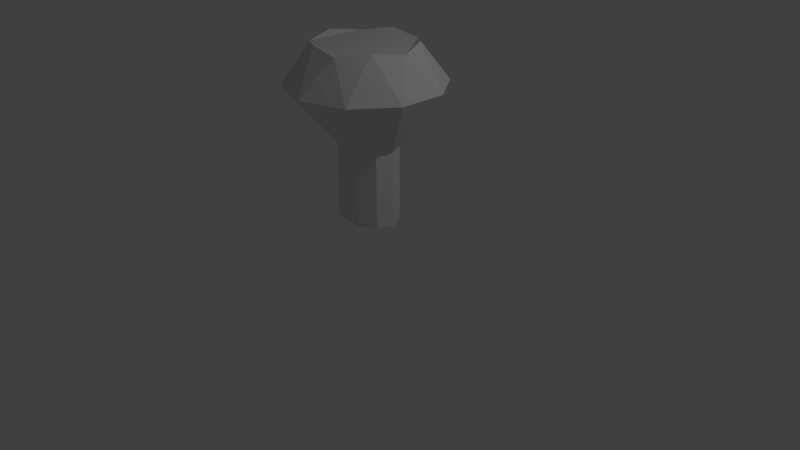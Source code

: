 # Source: stand.blend  (saved by Blender 2.78.0; exported with 4.5.12 LTS)
import bpy
from mathutils import Matrix  # noqa: F401  (used for matrix-valued properties, if any)

bpy.ops.wm.read_factory_settings(use_empty=True)
scene = bpy.context.scene
scene.name = 'Scene'

# ---- collections
col_collection_1 = bpy.data.collections.new('Collection 1'); scene.collection.children.link(col_collection_1)

# ---- world
world_world = bpy.data.worlds.new('World'); scene.world = world_world
world_world.color = (0.05088, 0.05088, 0.05088)
world_world.use_sun_shadow = False
world_world.sun_shadow_jitter_overblur = 0.0
world_world.cycles.sampling_method = 'MANUAL'

# ---- cameras
cam_camera = bpy.data.cameras.new('Camera')
cam_camera.clip_end = 100.0
cam_camera.lens = 35.0
cam_camera.sensor_width = 32.0
cam_camera.sensor_height = 18.0
cam_camera.ortho_scale = 7.314
cam_camera.dof.focus_distance = 0.0
cam_camera.dof.aperture_fstop = 128.0

# ---- lights
light_lamp = bpy.data.lights.new('Lamp', 'POINT')
light_lamp.transmission_factor = 0.0
light_lamp.cutoff_distance = 30.0
light_lamp.energy = 100.0
light_lamp.shadow_buffer_clip_start = 1.001
light_lamp.shadow_soft_size = 0.1
light_lamp.shadow_maximum_resolution = 0.006
light_lamp.use_absolute_resolution = True

# ---- meshes
me_icosphere = bpy.data.meshes.new('Icosphere')
me_icosphere.from_pydata([(0.5161, -0.375, 2.795), (0.1346, 0.2927, 1.51), (0.5878, -0.809, 2.279), (-0.9511, -0.309, 2.279), (-0.1415, -0.3078, 0.5739), (0.0, -1.0, 2.279), (0.9511, -0.309, 2.279), (-0.3524, 0.1809, 1.51), (-0.4581, 5.788e-09, 0.5739), (0.5161, 0.375, 2.795), (0.3706, -0.1902, 0.5739), (0.6708, -1.49e-09, 2.736), (0.2073, 0.638, 2.736), (-0.5427, 0.3943, 2.736), (-0.5427, -0.3943, 2.736), (0.2073, -0.638, 2.736), (0.3706, 0.1902, 1.539), (-0.1415, 0.3078, 1.539), (-0.4581, 7.226e-09, 1.539), (-0.1415, -0.3078, 1.539), (0.3706, -0.1902, 1.539), (-0.1415, 0.3078, 0.5739), (0.0, 1.0, 2.279), (0.5878, 0.809, 2.279), (-0.1972, 0.6068, 2.795), (-0.638, -1.49e-09, 2.795), (-0.1972, -0.6068, 2.795), (-0.3524, -0.1809, 0.5455), (0.4357, 5.788e-09, 0.5455), (-0.9511, 0.309, 2.279), (-0.5878, 0.809, 2.279), (0.1346, -0.2927, 1.51), (0.3706, 0.1902, 0.5739), (0.4357, 7.226e-09, 1.51), (-0.3524, 0.1809, 0.5455), (0.1346, -0.2927, 0.5455), (0.9511, 0.309, 2.279), (-0.5878, -0.809, 2.279), (0.1346, 0.2927, 0.5455), (-0.3524, -0.1809, 1.51)], [], [(16, 23, 36), (16, 1, 23), (17, 30, 22), (17, 7, 30), (17, 1, 38, 21), (19, 5, 37), (20, 6, 2), (18, 3, 29), (18, 39, 3), (20, 33, 6), (19, 31, 5), (39, 18, 8, 27), (20, 31, 35, 10), (31, 19, 4, 35), (18, 7, 34, 8), (16, 33, 28, 32), (33, 20, 10, 28), (5, 2, 15), (5, 31, 2), (31, 20, 2), (6, 36, 11), (6, 33, 36), (33, 16, 36), (3, 37, 14), (3, 39, 37), (39, 19, 37), (29, 25, 13), (29, 3, 25), (3, 14, 25), (9, 12, 24, 13, 25, 14, 26, 15, 0, 11), (2, 0, 15), (2, 6, 0), (6, 11, 0), (37, 26, 14), (37, 5, 26), (5, 15, 26), (19, 39, 27, 4), (1, 16, 32, 38), (7, 17, 21, 34), (30, 29, 13), (30, 7, 29), (7, 18, 29), (22, 24, 12), (22, 30, 24), (30, 13, 24), (23, 22, 12), (23, 1, 22), (1, 17, 22), (36, 9, 11), (36, 23, 9), (23, 12, 9)])
me_icosphere.use_remesh_preserve_volume = False
me_icosphere.use_remesh_preserve_attributes = False
me_icosphere.use_mirror_vertex_groups = False
me_icosphere.update()

# ---- objects
ob_icosphere = bpy.data.objects.new('Icosphere', me_icosphere)
ob_lamp = bpy.data.objects.new('Lamp', light_lamp)
ob_camera = bpy.data.objects.new('Camera', cam_camera)

# ---- transforms, parenting, visibility, modifiers, constraints
ob_icosphere.location = (0.0, 0.0, 0.0)
ob_icosphere.lineart.crease_threshold = 0.0
ob_lamp.location = (4.076, 1.005, 5.904)
ob_lamp.rotation_euler = (0.6503, 0.05522, 1.866)
ob_lamp.lock_rotations_4d = False
ob_lamp.empty_display_type = 'ARROWS'
ob_lamp.color = (0.0, 0.0, 0.0, 0.0)
ob_lamp.lineart.crease_threshold = 0.0
ob_camera.location = (7.481, -6.508, 5.344)
ob_camera.rotation_euler = (1.109, 0.0, 0.8149)
ob_camera.lock_rotations_4d = False
ob_camera.empty_display_type = 'ARROWS'
ob_camera.color = (0.0, 0.0, 0.0, 0.0)
ob_camera.display_type = 'WIRE'
ob_camera.lineart.crease_threshold = 0.0

# ---- collection membership
col_collection_1.objects.link(ob_icosphere)
col_collection_1.objects.link(ob_lamp)
col_collection_1.objects.link(ob_camera)

# ---- scene / render settings (as saved in the file)
scene.camera = ob_camera
scene.frame_start = 1; scene.frame_end = 250; scene.frame_set(1)
scene.render.engine = 'BLENDER_EEVEE_NEXT'
scene.render.resolution_percentage = 50
scene.render.dither_intensity = 0.0
scene.cycles.use_denoising = False
scene.cycles.samples = 128
scene.cycles.sampling_pattern = 'TABULATED_SOBOL'
scene.cycles.light_sampling_threshold = 0.0
scene.cycles.use_adaptive_sampling = False
scene.cycles.use_light_tree = False
scene.cycles.blur_glossy = 0.0
scene.cycles.sample_clamp_indirect = 0.0
scene.view_settings.view_transform = 'Standard'
bpy.context.view_layer.update()
